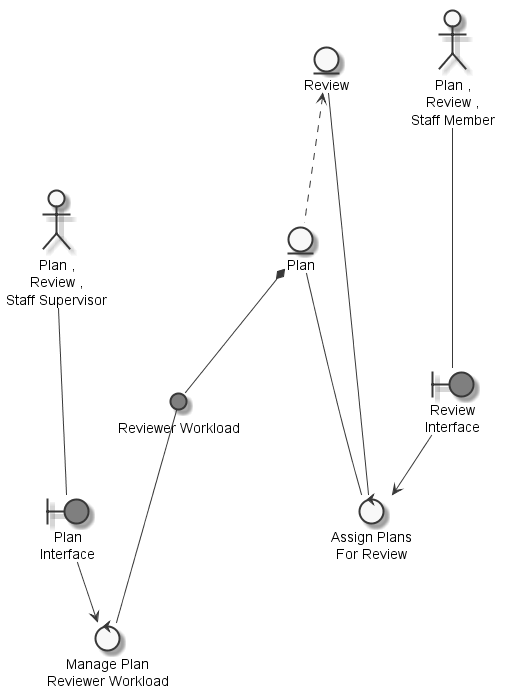

The diagram above was rendered by PlantUML. Its source (embedded in the PNG):
@startuml
	skinparam defaultTextAlignment center
	skinparam monochrome true

	entity "Plan" as thingplan
	entity "Review" as thingreview
	actor "Plan ,\nReview ,\nStaff Member" as actorplanreviewstaffmember
	actor "Plan ,\nReview ,\nStaff Supervisor" as actorplanreviewstaffsupervisor
	circle "Reviewer Workload" as thingreviewerworkload #grey
	boundary "Review\nInterface" as thingreviewinterface #grey
	boundary "Plan\nInterface" as thingplaninterface #grey
	control "Assign Plans\nFor Review" as controlassignplan
	control "Manage Plan\nReviewer Workload" as controlmanageplanreviewerworkload

	thingreview <.. thingplan
	thingplan *-- thingreviewerworkload
	actorplanreviewstaffmember --- thingreviewinterface
	actorplanreviewstaffsupervisor --- thingplaninterface
	thingplan --- controlassignplan
	thingreview --- controlassignplan
	thingreviewinterface --> controlassignplan
	thingreviewerworkload --- controlmanageplanreviewerworkload
	thingplaninterface --> controlmanageplanreviewerworkload

@enduml